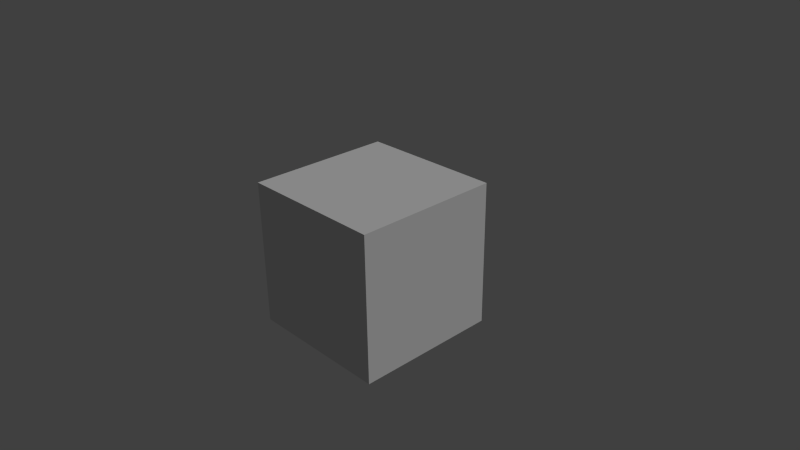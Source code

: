 # Source: lamps.blend  (saved by Blender 2.67.1; exported with 4.5.12 LTS)
import bpy
from mathutils import Matrix  # noqa: F401  (used for matrix-valued properties, if any)

bpy.ops.wm.read_factory_settings(use_empty=True)
scene = bpy.context.scene
scene.name = 'Scene'

# ---- collections
col_collection_1 = bpy.data.collections.new('Collection 1'); scene.collection.children.link(col_collection_1)

# ---- world
world_world = bpy.data.worlds.new('World'); scene.world = world_world
world_world.color = (0.05088, 0.05088, 0.05088)
world_world.use_sun_shadow = False
world_world.sun_shadow_jitter_overblur = 0.0
world_world.cycles.sampling_method = 'MANUAL'
world_world.cycles.sample_map_resolution = 256

# ---- cameras
cam_camera = bpy.data.cameras.new('Camera')
cam_camera.clip_end = 100.0
cam_camera.lens = 35.0
cam_camera.sensor_width = 32.0
cam_camera.sensor_height = 18.0
cam_camera.ortho_scale = 7.314
cam_camera.dof.focus_distance = 0.0
cam_camera.dof.aperture_fstop = 128.0

# ---- lights
light_lamp = bpy.data.lights.new('Lamp', 'SUN')
light_lamp.transmission_factor = 0.0
light_lamp.cutoff_distance = 30.0
light_lamp.angle = 0.1993
light_lamp.energy = 1.0
light_lamp.shadow_buffer_clip_start = 1.001
light_lamp.shadow_soft_size = 0.1
light_lamp.shadow_cascade_max_distance = 1000.0
light_lamp.cycles.use_multiple_importance_sampling = False

# ---- meshes
me_cube_001 = bpy.data.meshes.new('Cube.001')
me_cube_001.from_pydata([(-1.0, -1.0, -1.0), (-1.0, 1.0, -1.0), (1.0, 1.0, -1.0), (1.0, -1.0, -1.0), (-1.0, -1.0, 1.0), (-1.0, 1.0, 1.0), (1.0, 1.0, 1.0), (1.0, -1.0, 1.0)], [], [(4, 5, 1, 0), (5, 6, 2, 1), (6, 7, 3, 2), (7, 4, 0, 3), (0, 1, 2, 3), (7, 6, 5, 4)])
me_cube_001.use_remesh_preserve_volume = False
me_cube_001.use_remesh_preserve_attributes = False
me_cube_001.use_mirror_vertex_groups = False
me_cube_001.update()

# ---- objects
ob_cube = bpy.data.objects.new('Cube', me_cube_001)
ob_lamp = bpy.data.objects.new('Lamp', light_lamp)
ob_camera = bpy.data.objects.new('Camera', cam_camera)

# ---- transforms, parenting, visibility, modifiers, constraints
ob_cube.location = (0.0, 0.0, 0.0)
ob_cube.lineart.crease_threshold = 0.0
ob_lamp.location = (4.076, 1.005, 5.904)
ob_lamp.rotation_euler = (0.6503, 0.05522, 1.866)
ob_lamp.lock_rotations_4d = False
ob_lamp.empty_display_type = 'ARROWS'
ob_lamp.color = (0.0, 0.0, 0.0, 0.0)
ob_lamp.lineart.crease_threshold = 0.0
ob_camera.location = (7.481, -6.508, 5.344)
ob_camera.rotation_euler = (1.109, 0.01082, 0.8149)
ob_camera.lock_rotations_4d = False
ob_camera.empty_display_type = 'ARROWS'
ob_camera.color = (0.0, 0.0, 0.0, 0.0)
ob_camera.display_type = 'WIRE'
ob_camera.lineart.crease_threshold = 0.0

# ---- collection membership
col_collection_1.objects.link(ob_cube)
col_collection_1.objects.link(ob_lamp)
col_collection_1.objects.link(ob_camera)

# ---- scene / render settings (as saved in the file)
scene.camera = ob_camera
scene.frame_start = 1; scene.frame_end = 250; scene.frame_set(1)
scene.render.engine = 'BLENDER_EEVEE_NEXT'
scene.render.image_settings.color_mode = 'RGB'
scene.render.image_settings.compression = 90
scene.render.resolution_percentage = 50
scene.render.dither_intensity = 0.0
scene.cycles.use_denoising = False
scene.cycles.samples = 10
scene.cycles.sampling_pattern = 'TABULATED_SOBOL'
scene.cycles.light_sampling_threshold = 0.0
scene.cycles.use_adaptive_sampling = False
scene.cycles.use_light_tree = False
scene.cycles.blur_glossy = 0.0
scene.cycles.volume_bounces = 1
scene.cycles.pixel_filter_type = 'GAUSSIAN'
scene.cycles.sample_clamp_indirect = 0.0
scene.view_settings.view_transform = 'Standard'
bpy.context.view_layer.update()
